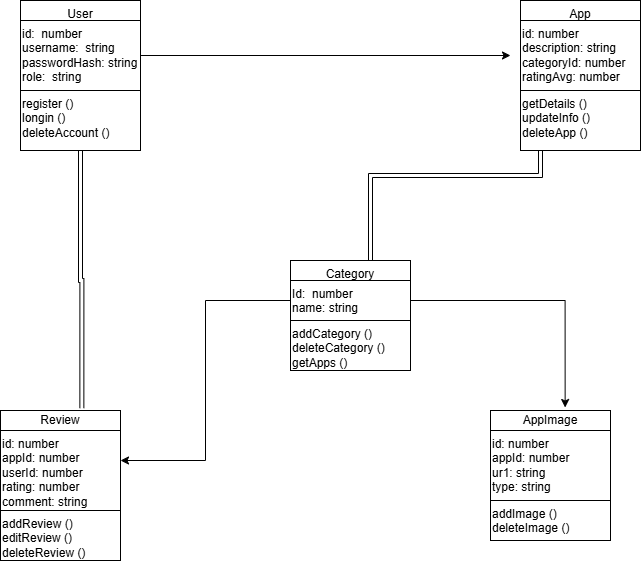

The diagram above was exported from draw.io. Its source (the exported page's mxGraphModel, read from the mxfile embedded in the PNG):
<mxGraphModel dx="786" dy="464" grid="1" gridSize="10" guides="1" tooltips="1" connect="1" arrows="1" fold="1" page="1" pageScale="1" pageWidth="826" pageHeight="1169" math="0" shadow="0">
  <root>
    <mxCell id="0" />
    <mxCell id="1" parent="0" />
    <mxCell id="aXXYOUyOHVCLszc-Ikrj-1" parent="1" style="rounded=0;whiteSpace=wrap;html=1;verticalAlign=top;" value="User" vertex="1">
      <mxGeometry height="20" width="120" x="40" y="30" as="geometry" />
    </mxCell>
    <mxCell id="aXXYOUyOHVCLszc-Ikrj-16" edge="1" parent="1" source="aXXYOUyOHVCLszc-Ikrj-2" style="edgeStyle=orthogonalEdgeStyle;rounded=0;orthogonalLoop=1;jettySize=auto;html=1;">
      <mxGeometry relative="1" as="geometry">
        <mxPoint x="530" y="85" as="targetPoint" />
      </mxGeometry>
    </mxCell>
    <mxCell id="aXXYOUyOHVCLszc-Ikrj-2" parent="1" style="rounded=0;whiteSpace=wrap;html=1;align=left;verticalAlign=top;" value="id:&amp;nbsp; number&lt;div&gt;username:&amp;nbsp; string&lt;/div&gt;&lt;div&gt;passwordHash: string&lt;/div&gt;&lt;div&gt;role:&amp;nbsp; string&lt;/div&gt;&lt;div&gt;&lt;br&gt;&lt;/div&gt;" vertex="1">
      <mxGeometry height="70" width="120" x="40" y="50" as="geometry" />
    </mxCell>
    <mxCell id="aXXYOUyOHVCLszc-Ikrj-19" edge="1" parent="1" source="aXXYOUyOHVCLszc-Ikrj-3" style="edgeStyle=orthogonalEdgeStyle;rounded=0;orthogonalLoop=1;jettySize=auto;html=1;shape=link;entryX=0.678;entryY=-0.117;entryDx=0;entryDy=0;entryPerimeter=0;" target="aXXYOUyOHVCLszc-Ikrj-10">
      <mxGeometry relative="1" as="geometry">
        <mxPoint x="100" y="430" as="targetPoint" />
      </mxGeometry>
    </mxCell>
    <mxCell id="aXXYOUyOHVCLszc-Ikrj-3" parent="1" style="rounded=0;whiteSpace=wrap;html=1;verticalAlign=top;align=left;" value="register ()&lt;div&gt;longin ()&lt;/div&gt;&lt;div&gt;deleteAccount ()&lt;/div&gt;" vertex="1">
      <mxGeometry height="60" width="120" x="40" y="120" as="geometry" />
    </mxCell>
    <mxCell id="aXXYOUyOHVCLszc-Ikrj-4" parent="1" style="rounded=0;whiteSpace=wrap;html=1;verticalAlign=top;" value="App" vertex="1">
      <mxGeometry height="20" width="120" x="540" y="30" as="geometry" />
    </mxCell>
    <mxCell id="aXXYOUyOHVCLszc-Ikrj-5" parent="1" style="rounded=0;whiteSpace=wrap;html=1;align=left;verticalAlign=top;" value="id: number&lt;div&gt;description: string&lt;/div&gt;&lt;div&gt;categoryId: number&lt;/div&gt;&lt;div&gt;ratingAvg: number&amp;nbsp;&lt;/div&gt;" vertex="1">
      <mxGeometry height="70" width="120" x="540" y="50" as="geometry" />
    </mxCell>
    <mxCell id="aXXYOUyOHVCLszc-Ikrj-18" edge="1" parent="1" style="rounded=0;orthogonalLoop=1;jettySize=auto;html=1;entryX=1;entryY=0;entryDx=0;entryDy=0;elbow=vertical;edgeStyle=elbowEdgeStyle;shape=link;">
      <mxGeometry relative="1" as="geometry">
        <mxPoint x="560" y="120" as="sourcePoint" />
        <mxPoint x="390" y="290" as="targetPoint" />
      </mxGeometry>
    </mxCell>
    <mxCell id="aXXYOUyOHVCLszc-Ikrj-6" parent="1" style="rounded=0;whiteSpace=wrap;html=1;align=left;verticalAlign=top;" value="getDetails ()&lt;div&gt;updateInfo ()&lt;/div&gt;&lt;div&gt;deleteApp ()&lt;/div&gt;" vertex="1">
      <mxGeometry height="60" width="120" x="540" y="120" as="geometry" />
    </mxCell>
    <mxCell id="aXXYOUyOHVCLszc-Ikrj-7" parent="1" style="rounded=0;whiteSpace=wrap;html=1;verticalAlign=top;" value="Category" vertex="1">
      <mxGeometry height="20" width="120" x="310" y="290" as="geometry" />
    </mxCell>
    <mxCell id="aXXYOUyOHVCLszc-Ikrj-8" parent="1" style="rounded=0;whiteSpace=wrap;html=1;align=left;verticalAlign=top;" value="Id:&amp;nbsp; number&amp;nbsp;&lt;div&gt;name: string&amp;nbsp;&lt;/div&gt;" vertex="1">
      <mxGeometry height="40" width="120" x="310" y="310" as="geometry" />
    </mxCell>
    <mxCell id="aXXYOUyOHVCLszc-Ikrj-9" parent="1" style="rounded=0;whiteSpace=wrap;html=1;align=left;verticalAlign=top;" value="addCategory ()&lt;div&gt;deleteCategory ()&lt;/div&gt;&lt;div&gt;getApps ()&lt;/div&gt;" vertex="1">
      <mxGeometry height="50" width="120" x="310" y="350" as="geometry" />
    </mxCell>
    <mxCell id="aXXYOUyOHVCLszc-Ikrj-10" parent="1" style="rounded=0;whiteSpace=wrap;html=1;" value="Review" vertex="1">
      <mxGeometry height="20" width="120" x="20" y="440" as="geometry" />
    </mxCell>
    <mxCell id="aXXYOUyOHVCLszc-Ikrj-11" parent="1" style="rounded=0;whiteSpace=wrap;html=1;align=left;verticalAlign=top;" value="id: number&lt;div&gt;appId: number&lt;/div&gt;&lt;div&gt;userId: number&lt;/div&gt;&lt;div&gt;rating: number&lt;/div&gt;&lt;div&gt;comment: string&lt;/div&gt;" vertex="1">
      <mxGeometry height="80" width="120" x="20" y="460" as="geometry" />
    </mxCell>
    <mxCell id="aXXYOUyOHVCLszc-Ikrj-12" parent="1" style="rounded=0;whiteSpace=wrap;html=1;verticalAlign=top;align=left;" value="addReview ()&lt;div&gt;editReview ()&lt;/div&gt;&lt;div&gt;deleteReview ()&lt;/div&gt;" vertex="1">
      <mxGeometry height="50" width="120" x="20" y="540" as="geometry" />
    </mxCell>
    <mxCell id="aXXYOUyOHVCLszc-Ikrj-13" parent="1" style="rounded=0;whiteSpace=wrap;html=1;" value="AppImage" vertex="1">
      <mxGeometry height="20" width="120" x="510" y="440" as="geometry" />
    </mxCell>
    <mxCell id="aXXYOUyOHVCLszc-Ikrj-14" parent="1" style="rounded=0;whiteSpace=wrap;html=1;align=left;verticalAlign=top;" value="id: number&amp;nbsp;&lt;div&gt;appId: number&lt;/div&gt;&lt;div&gt;ur1: string&lt;/div&gt;&lt;div&gt;type: string&lt;/div&gt;" vertex="1">
      <mxGeometry height="70" width="120" x="510" y="460" as="geometry" />
    </mxCell>
    <mxCell id="aXXYOUyOHVCLszc-Ikrj-15" parent="1" style="rounded=0;whiteSpace=wrap;html=1;align=left;verticalAlign=top;" value="addImage ()&lt;div&gt;deleteImage ()&lt;/div&gt;" vertex="1">
      <mxGeometry height="40" width="120" x="510" y="530" as="geometry" />
    </mxCell>
    <mxCell id="aXXYOUyOHVCLszc-Ikrj-20" edge="1" parent="1" source="aXXYOUyOHVCLszc-Ikrj-8" style="edgeStyle=orthogonalEdgeStyle;rounded=0;orthogonalLoop=1;jettySize=auto;html=1;entryX=1;entryY=0.375;entryDx=0;entryDy=0;entryPerimeter=0;" target="aXXYOUyOHVCLszc-Ikrj-11">
      <mxGeometry relative="1" as="geometry" />
    </mxCell>
    <mxCell id="aXXYOUyOHVCLszc-Ikrj-21" edge="1" parent="1" source="aXXYOUyOHVCLszc-Ikrj-8" style="edgeStyle=orthogonalEdgeStyle;rounded=0;orthogonalLoop=1;jettySize=auto;html=1;entryX=0.622;entryY=-0.15;entryDx=0;entryDy=0;entryPerimeter=0;" target="aXXYOUyOHVCLszc-Ikrj-13">
      <mxGeometry relative="1" as="geometry" />
    </mxCell>
  </root>
</mxGraphModel>